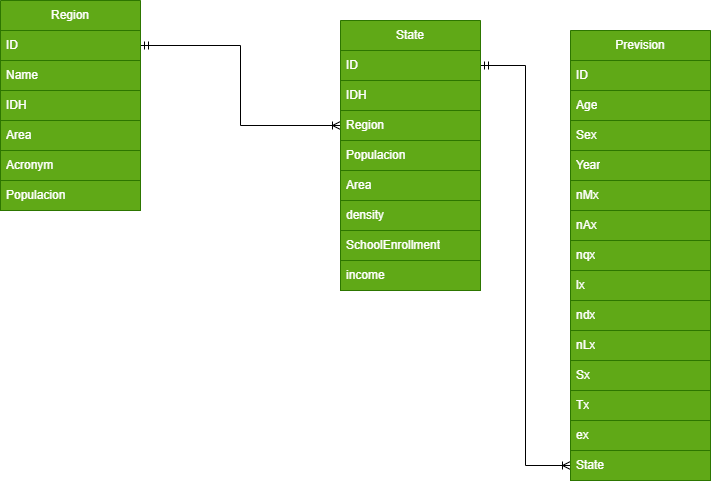

The diagram above was exported from draw.io. Its source (the exported page's mxGraphModel, read from the mxfile embedded in the PNG):
<mxGraphModel dx="1009" dy="539" grid="1" gridSize="10" guides="1" tooltips="1" connect="1" arrows="1" fold="1" page="1" pageScale="1" pageWidth="850" pageHeight="1100" math="0" shadow="0" extFonts="Permanent Marker^https://fonts.googleapis.com/css?family=Permanent+Marker">
  <root>
    <mxCell id="0" />
    <mxCell id="1" parent="0" />
    <mxCell id="V15G_iiFjMCEccaKN6ud-1" value="Region" style="swimlane;fontStyle=0;childLayout=stackLayout;horizontal=1;startSize=30;horizontalStack=0;resizeParent=1;resizeParentMax=0;resizeLast=0;collapsible=1;marginBottom=0;whiteSpace=wrap;html=1;fillColor=#60a917;fontColor=#ffffff;strokeColor=#2D7600;container=0;" parent="1" vertex="1">
      <mxGeometry x="70" y="30" width="140" height="90" as="geometry" />
    </mxCell>
    <mxCell id="V15G_iiFjMCEccaKN6ud-15" style="edgeStyle=orthogonalEdgeStyle;rounded=0;orthogonalLoop=1;jettySize=auto;html=1;exitX=1;exitY=0.5;exitDx=0;exitDy=0;entryX=0;entryY=0.5;entryDx=0;entryDy=0;startArrow=ERmandOne;startFill=0;endArrow=ERoneToMany;endFill=0;" parent="1" source="V15G_iiFjMCEccaKN6ud-2" target="V15G_iiFjMCEccaKN6ud-9" edge="1">
      <mxGeometry relative="1" as="geometry" />
    </mxCell>
    <mxCell id="V15G_iiFjMCEccaKN6ud-2" value="ID" style="text;strokeColor=#2D7600;fillColor=#60a917;align=left;verticalAlign=middle;spacingLeft=4;spacingRight=4;overflow=hidden;points=[[0,0.5],[1,0.5]];portConstraint=eastwest;rotatable=0;whiteSpace=wrap;html=1;fontColor=#ffffff;" parent="1" vertex="1">
      <mxGeometry x="70" y="60" width="140" height="30" as="geometry" />
    </mxCell>
    <mxCell id="V15G_iiFjMCEccaKN6ud-3" value="Name" style="text;strokeColor=#2D7600;fillColor=#60a917;align=left;verticalAlign=middle;spacingLeft=4;spacingRight=4;overflow=hidden;points=[[0,0.5],[1,0.5]];portConstraint=eastwest;rotatable=0;whiteSpace=wrap;html=1;fontColor=#ffffff;" parent="1" vertex="1">
      <mxGeometry x="70" y="90" width="140" height="30" as="geometry" />
    </mxCell>
    <mxCell id="Xy38o-sDqd8LTE-BV-Qh-1" value="IDH" style="text;strokeColor=#2D7600;fillColor=#60a917;align=left;verticalAlign=middle;spacingLeft=4;spacingRight=4;overflow=hidden;points=[[0,0.5],[1,0.5]];portConstraint=eastwest;rotatable=0;whiteSpace=wrap;html=1;fontColor=#ffffff;" vertex="1" parent="1">
      <mxGeometry x="70" y="120" width="140" height="30" as="geometry" />
    </mxCell>
    <mxCell id="Xy38o-sDqd8LTE-BV-Qh-2" value="Area" style="text;strokeColor=#2D7600;fillColor=#60a917;align=left;verticalAlign=middle;spacingLeft=4;spacingRight=4;overflow=hidden;points=[[0,0.5],[1,0.5]];portConstraint=eastwest;rotatable=0;whiteSpace=wrap;html=1;fontColor=#ffffff;" vertex="1" parent="1">
      <mxGeometry x="70" y="150" width="140" height="30" as="geometry" />
    </mxCell>
    <mxCell id="Xy38o-sDqd8LTE-BV-Qh-5" style="edgeStyle=orthogonalEdgeStyle;rounded=0;orthogonalLoop=1;jettySize=auto;html=1;exitX=0;exitY=0.5;exitDx=0;exitDy=0;entryX=1;entryY=0.75;entryDx=0;entryDy=0;endArrow=ERmandOne;endFill=0;startArrow=ERoneToMany;startFill=0;" edge="1" parent="1" source="Xy38o-sDqd8LTE-BV-Qh-4" target="V15G_iiFjMCEccaKN6ud-8">
      <mxGeometry relative="1" as="geometry" />
    </mxCell>
    <mxCell id="Xy38o-sDqd8LTE-BV-Qh-6" value="" style="group" vertex="1" connectable="0" parent="1">
      <mxGeometry x="640" y="60" width="140" height="450" as="geometry" />
    </mxCell>
    <mxCell id="V15G_iiFjMCEccaKN6ud-19" value="Prevision" style="swimlane;fontStyle=0;childLayout=stackLayout;horizontal=1;startSize=30;horizontalStack=0;resizeParent=1;resizeParentMax=0;resizeLast=0;collapsible=1;marginBottom=0;whiteSpace=wrap;html=1;fillColor=#60a917;fontColor=#ffffff;strokeColor=#2D7600;" parent="Xy38o-sDqd8LTE-BV-Qh-6" vertex="1">
      <mxGeometry width="140" height="60" as="geometry" />
    </mxCell>
    <mxCell id="V15G_iiFjMCEccaKN6ud-20" value="ID" style="text;strokeColor=#2D7600;fillColor=#60a917;align=left;verticalAlign=middle;spacingLeft=4;spacingRight=4;overflow=hidden;points=[[0,0.5],[1,0.5]];portConstraint=eastwest;rotatable=0;whiteSpace=wrap;html=1;fontColor=#ffffff;" parent="V15G_iiFjMCEccaKN6ud-19" vertex="1">
      <mxGeometry y="30" width="140" height="30" as="geometry" />
    </mxCell>
    <mxCell id="V15G_iiFjMCEccaKN6ud-21" value="Age" style="text;strokeColor=#2D7600;fillColor=#60a917;align=left;verticalAlign=middle;spacingLeft=4;spacingRight=4;overflow=hidden;points=[[0,0.5],[1,0.5]];portConstraint=eastwest;rotatable=0;whiteSpace=wrap;html=1;fontColor=#ffffff;" parent="Xy38o-sDqd8LTE-BV-Qh-6" vertex="1">
      <mxGeometry y="60" width="140" height="30" as="geometry" />
    </mxCell>
    <mxCell id="V15G_iiFjMCEccaKN6ud-22" value="Sex" style="text;strokeColor=#2D7600;fillColor=#60a917;align=left;verticalAlign=middle;spacingLeft=4;spacingRight=4;overflow=hidden;points=[[0,0.5],[1,0.5]];portConstraint=eastwest;rotatable=0;whiteSpace=wrap;html=1;fontColor=#ffffff;" parent="Xy38o-sDqd8LTE-BV-Qh-6" vertex="1">
      <mxGeometry y="90" width="140" height="30" as="geometry" />
    </mxCell>
    <mxCell id="V15G_iiFjMCEccaKN6ud-24" value="Year" style="text;strokeColor=#2D7600;fillColor=#60a917;align=left;verticalAlign=middle;spacingLeft=4;spacingRight=4;overflow=hidden;points=[[0,0.5],[1,0.5]];portConstraint=eastwest;rotatable=0;whiteSpace=wrap;html=1;fontColor=#ffffff;" parent="Xy38o-sDqd8LTE-BV-Qh-6" vertex="1">
      <mxGeometry y="120" width="140" height="30" as="geometry" />
    </mxCell>
    <mxCell id="V15G_iiFjMCEccaKN6ud-25" value="nMx" style="text;strokeColor=#2D7600;fillColor=#60a917;align=left;verticalAlign=middle;spacingLeft=4;spacingRight=4;overflow=hidden;points=[[0,0.5],[1,0.5]];portConstraint=eastwest;rotatable=0;whiteSpace=wrap;html=1;fontColor=#ffffff;" parent="Xy38o-sDqd8LTE-BV-Qh-6" vertex="1">
      <mxGeometry y="150" width="140" height="30" as="geometry" />
    </mxCell>
    <mxCell id="V15G_iiFjMCEccaKN6ud-26" value="nAx" style="text;strokeColor=#2D7600;fillColor=#60a917;align=left;verticalAlign=middle;spacingLeft=4;spacingRight=4;overflow=hidden;points=[[0,0.5],[1,0.5]];portConstraint=eastwest;rotatable=0;whiteSpace=wrap;html=1;fontColor=#ffffff;" parent="Xy38o-sDqd8LTE-BV-Qh-6" vertex="1">
      <mxGeometry y="180" width="140" height="30" as="geometry" />
    </mxCell>
    <mxCell id="V15G_iiFjMCEccaKN6ud-27" value="nqx" style="text;strokeColor=#2D7600;fillColor=#60a917;align=left;verticalAlign=middle;spacingLeft=4;spacingRight=4;overflow=hidden;points=[[0,0.5],[1,0.5]];portConstraint=eastwest;rotatable=0;whiteSpace=wrap;html=1;fontColor=#ffffff;" parent="Xy38o-sDqd8LTE-BV-Qh-6" vertex="1">
      <mxGeometry y="210" width="140" height="30" as="geometry" />
    </mxCell>
    <mxCell id="V15G_iiFjMCEccaKN6ud-28" value="lx" style="text;strokeColor=#2D7600;fillColor=#60a917;align=left;verticalAlign=middle;spacingLeft=4;spacingRight=4;overflow=hidden;points=[[0,0.5],[1,0.5]];portConstraint=eastwest;rotatable=0;whiteSpace=wrap;html=1;fontColor=#ffffff;" parent="Xy38o-sDqd8LTE-BV-Qh-6" vertex="1">
      <mxGeometry y="240" width="140" height="30" as="geometry" />
    </mxCell>
    <mxCell id="V15G_iiFjMCEccaKN6ud-29" value="ndx" style="text;strokeColor=#2D7600;fillColor=#60a917;align=left;verticalAlign=middle;spacingLeft=4;spacingRight=4;overflow=hidden;points=[[0,0.5],[1,0.5]];portConstraint=eastwest;rotatable=0;whiteSpace=wrap;html=1;fontColor=#ffffff;" parent="Xy38o-sDqd8LTE-BV-Qh-6" vertex="1">
      <mxGeometry y="270" width="140" height="30" as="geometry" />
    </mxCell>
    <mxCell id="V15G_iiFjMCEccaKN6ud-30" value="Sx" style="text;strokeColor=#2D7600;fillColor=#60a917;align=left;verticalAlign=middle;spacingLeft=4;spacingRight=4;overflow=hidden;points=[[0,0.5],[1,0.5]];portConstraint=eastwest;rotatable=0;whiteSpace=wrap;html=1;fontColor=#ffffff;" parent="Xy38o-sDqd8LTE-BV-Qh-6" vertex="1">
      <mxGeometry y="330" width="140" height="30" as="geometry" />
    </mxCell>
    <mxCell id="V15G_iiFjMCEccaKN6ud-31" value="nLx" style="text;strokeColor=#2D7600;fillColor=#60a917;align=left;verticalAlign=middle;spacingLeft=4;spacingRight=4;overflow=hidden;points=[[0,0.5],[1,0.5]];portConstraint=eastwest;rotatable=0;whiteSpace=wrap;html=1;fontColor=#ffffff;" parent="Xy38o-sDqd8LTE-BV-Qh-6" vertex="1">
      <mxGeometry y="300" width="140" height="30" as="geometry" />
    </mxCell>
    <mxCell id="V15G_iiFjMCEccaKN6ud-32" value="Tx" style="text;strokeColor=#2D7600;fillColor=#60a917;align=left;verticalAlign=middle;spacingLeft=4;spacingRight=4;overflow=hidden;points=[[0,0.5],[1,0.5]];portConstraint=eastwest;rotatable=0;whiteSpace=wrap;html=1;fontColor=#ffffff;" parent="Xy38o-sDqd8LTE-BV-Qh-6" vertex="1">
      <mxGeometry y="360" width="140" height="30" as="geometry" />
    </mxCell>
    <mxCell id="V15G_iiFjMCEccaKN6ud-33" value="e&lt;span style=&quot;background-color: transparent; color: light-dark(rgb(255, 255, 255), rgb(18, 18, 18));&quot;&gt;x&lt;/span&gt;" style="text;strokeColor=#2D7600;fillColor=#60a917;align=left;verticalAlign=middle;spacingLeft=4;spacingRight=4;overflow=hidden;points=[[0,0.5],[1,0.5]];portConstraint=eastwest;rotatable=0;whiteSpace=wrap;html=1;fontColor=#ffffff;" parent="Xy38o-sDqd8LTE-BV-Qh-6" vertex="1">
      <mxGeometry y="390" width="140" height="30" as="geometry" />
    </mxCell>
    <mxCell id="Xy38o-sDqd8LTE-BV-Qh-4" value="S&lt;span style=&quot;background-color: transparent; color: light-dark(rgb(255, 255, 255), rgb(18, 18, 18));&quot;&gt;tate&lt;/span&gt;" style="text;strokeColor=#2D7600;fillColor=#60a917;align=left;verticalAlign=middle;spacingLeft=4;spacingRight=4;overflow=hidden;points=[[0,0.5],[1,0.5]];portConstraint=eastwest;rotatable=0;whiteSpace=wrap;html=1;fontColor=#ffffff;" vertex="1" parent="Xy38o-sDqd8LTE-BV-Qh-6">
      <mxGeometry y="420" width="140" height="30" as="geometry" />
    </mxCell>
    <mxCell id="Xy38o-sDqd8LTE-BV-Qh-13" value="Acronym" style="text;strokeColor=#2D7600;fillColor=#60a917;align=left;verticalAlign=middle;spacingLeft=4;spacingRight=4;overflow=hidden;points=[[0,0.5],[1,0.5]];portConstraint=eastwest;rotatable=0;whiteSpace=wrap;html=1;fontColor=#ffffff;" vertex="1" parent="1">
      <mxGeometry x="70" y="180" width="140" height="30" as="geometry" />
    </mxCell>
    <mxCell id="Xy38o-sDqd8LTE-BV-Qh-14" value="" style="group" vertex="1" connectable="0" parent="1">
      <mxGeometry x="410" y="50" width="140" height="270" as="geometry" />
    </mxCell>
    <mxCell id="V15G_iiFjMCEccaKN6ud-18" value="Populacion" style="text;strokeColor=#2D7600;fillColor=#60a917;align=left;verticalAlign=middle;spacingLeft=4;spacingRight=4;overflow=hidden;points=[[0,0.5],[1,0.5]];portConstraint=eastwest;rotatable=0;whiteSpace=wrap;html=1;fontColor=#ffffff;container=0;" parent="Xy38o-sDqd8LTE-BV-Qh-14" vertex="1">
      <mxGeometry y="120" width="140" height="30" as="geometry" />
    </mxCell>
    <mxCell id="Xy38o-sDqd8LTE-BV-Qh-7" value="Area" style="text;strokeColor=#2D7600;fillColor=#60a917;align=left;verticalAlign=middle;spacingLeft=4;spacingRight=4;overflow=hidden;points=[[0,0.5],[1,0.5]];portConstraint=eastwest;rotatable=0;whiteSpace=wrap;html=1;fontColor=#ffffff;container=0;" vertex="1" parent="Xy38o-sDqd8LTE-BV-Qh-14">
      <mxGeometry y="150" width="140" height="30" as="geometry" />
    </mxCell>
    <mxCell id="Xy38o-sDqd8LTE-BV-Qh-8" value="density" style="text;strokeColor=#2D7600;fillColor=#60a917;align=left;verticalAlign=middle;spacingLeft=4;spacingRight=4;overflow=hidden;points=[[0,0.5],[1,0.5]];portConstraint=eastwest;rotatable=0;whiteSpace=wrap;html=1;fontColor=#ffffff;container=0;" vertex="1" parent="Xy38o-sDqd8LTE-BV-Qh-14">
      <mxGeometry y="180" width="140" height="30" as="geometry" />
    </mxCell>
    <mxCell id="Xy38o-sDqd8LTE-BV-Qh-9" value="SchoolEnrollment" style="text;strokeColor=#2D7600;fillColor=#60a917;align=left;verticalAlign=middle;spacingLeft=4;spacingRight=4;overflow=hidden;points=[[0,0.5],[1,0.5]];portConstraint=eastwest;rotatable=0;whiteSpace=wrap;html=1;fontColor=#ffffff;container=0;" vertex="1" parent="Xy38o-sDqd8LTE-BV-Qh-14">
      <mxGeometry y="210" width="140" height="30" as="geometry" />
    </mxCell>
    <mxCell id="Xy38o-sDqd8LTE-BV-Qh-10" value="income" style="text;strokeColor=#2D7600;fillColor=#60a917;align=left;verticalAlign=middle;spacingLeft=4;spacingRight=4;overflow=hidden;points=[[0,0.5],[1,0.5]];portConstraint=eastwest;rotatable=0;whiteSpace=wrap;html=1;fontColor=#ffffff;container=0;" vertex="1" parent="Xy38o-sDqd8LTE-BV-Qh-14">
      <mxGeometry y="240" width="140" height="30" as="geometry" />
    </mxCell>
    <mxCell id="V15G_iiFjMCEccaKN6ud-8" value="State" style="swimlane;fontStyle=0;childLayout=stackLayout;horizontal=1;startSize=30;horizontalStack=0;resizeParent=1;resizeParentMax=0;resizeLast=0;collapsible=1;marginBottom=0;whiteSpace=wrap;html=1;fillColor=#60a917;fontColor=#ffffff;strokeColor=#2D7600;container=0;" parent="Xy38o-sDqd8LTE-BV-Qh-14" vertex="1">
      <mxGeometry width="140" height="60" as="geometry" />
    </mxCell>
    <mxCell id="V15G_iiFjMCEccaKN6ud-9" value="Region" style="text;strokeColor=#2D7600;fillColor=#60a917;align=left;verticalAlign=middle;spacingLeft=4;spacingRight=4;overflow=hidden;points=[[0,0.5],[1,0.5]];portConstraint=eastwest;rotatable=0;whiteSpace=wrap;html=1;fontColor=#ffffff;container=0;" parent="Xy38o-sDqd8LTE-BV-Qh-14" vertex="1">
      <mxGeometry y="90" width="140" height="30" as="geometry" />
    </mxCell>
    <mxCell id="V15G_iiFjMCEccaKN6ud-10" value="IDH" style="text;strokeColor=#2D7600;fillColor=#60a917;align=left;verticalAlign=middle;spacingLeft=4;spacingRight=4;overflow=hidden;points=[[0,0.5],[1,0.5]];portConstraint=eastwest;rotatable=0;whiteSpace=wrap;html=1;fontColor=#ffffff;container=0;" parent="Xy38o-sDqd8LTE-BV-Qh-14" vertex="1">
      <mxGeometry y="60" width="140" height="30" as="geometry" />
    </mxCell>
    <mxCell id="V15G_iiFjMCEccaKN6ud-11" value="ID" style="text;strokeColor=#2D7600;fillColor=#60a917;align=left;verticalAlign=middle;spacingLeft=4;spacingRight=4;overflow=hidden;points=[[0,0.5],[1,0.5]];portConstraint=eastwest;rotatable=0;whiteSpace=wrap;html=1;fontColor=#ffffff;container=0;" parent="Xy38o-sDqd8LTE-BV-Qh-14" vertex="1">
      <mxGeometry y="30" width="140" height="30" as="geometry" />
    </mxCell>
    <mxCell id="Xy38o-sDqd8LTE-BV-Qh-15" value="Populacion" style="text;strokeColor=#2D7600;fillColor=#60a917;align=left;verticalAlign=middle;spacingLeft=4;spacingRight=4;overflow=hidden;points=[[0,0.5],[1,0.5]];portConstraint=eastwest;rotatable=0;whiteSpace=wrap;html=1;fontColor=#ffffff;" vertex="1" parent="1">
      <mxGeometry x="70" y="210" width="140" height="30" as="geometry" />
    </mxCell>
  </root>
</mxGraphModel>